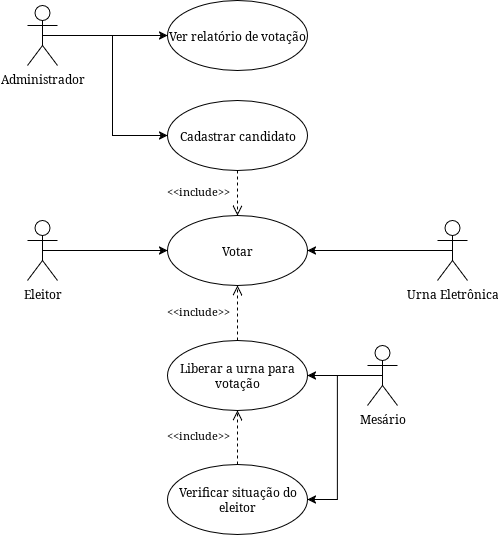

The diagram above was exported from draw.io. Its source (the exported page's mxGraphModel, read from the mxfile embedded in the PNG):
<mxGraphModel dx="1610" dy="840" grid="1" gridSize="10" guides="1" tooltips="1" connect="1" arrows="1" fold="1" page="1" pageScale="1" pageWidth="850" pageHeight="1100" math="0" shadow="0">
  <root>
    <mxCell id="0" />
    <mxCell id="1" parent="0" />
    <mxCell id="y2V0Sgn8uY4e-UzRgB5w-1" style="edgeStyle=orthogonalEdgeStyle;rounded=0;orthogonalLoop=1;jettySize=auto;html=1;exitX=0.5;exitY=0.5;exitDx=0;exitDy=0;exitPerimeter=0;entryX=0;entryY=0.5;entryDx=0;entryDy=0;" parent="1" source="y2V0Sgn8uY4e-UzRgB5w-3" target="y2V0Sgn8uY4e-UzRgB5w-9" edge="1">
      <mxGeometry relative="1" as="geometry" />
    </mxCell>
    <mxCell id="y2V0Sgn8uY4e-UzRgB5w-2" style="edgeStyle=orthogonalEdgeStyle;rounded=0;orthogonalLoop=1;jettySize=auto;html=1;exitX=0.5;exitY=0.5;exitDx=0;exitDy=0;exitPerimeter=0;entryX=0;entryY=0.5;entryDx=0;entryDy=0;" parent="1" source="y2V0Sgn8uY4e-UzRgB5w-3" target="y2V0Sgn8uY4e-UzRgB5w-15" edge="1">
      <mxGeometry relative="1" as="geometry" />
    </mxCell>
    <mxCell id="y2V0Sgn8uY4e-UzRgB5w-3" value="Administrador" style="shape=umlActor;verticalLabelPosition=bottom;verticalAlign=top;html=1;outlineConnect=0;" parent="1" vertex="1">
      <mxGeometry x="200" y="55" width="30" height="60" as="geometry" />
    </mxCell>
    <mxCell id="y2V0Sgn8uY4e-UzRgB5w-4" style="edgeStyle=orthogonalEdgeStyle;rounded=0;orthogonalLoop=1;jettySize=auto;html=1;exitX=0.5;exitY=0.5;exitDx=0;exitDy=0;exitPerimeter=0;entryX=0;entryY=0.5;entryDx=0;entryDy=0;" parent="1" source="y2V0Sgn8uY4e-UzRgB5w-5" target="y2V0Sgn8uY4e-UzRgB5w-8" edge="1">
      <mxGeometry relative="1" as="geometry" />
    </mxCell>
    <mxCell id="y2V0Sgn8uY4e-UzRgB5w-5" value="Eleitor" style="shape=umlActor;verticalLabelPosition=bottom;verticalAlign=top;html=1;outlineConnect=0;" parent="1" vertex="1">
      <mxGeometry x="200" y="270" width="30" height="60" as="geometry" />
    </mxCell>
    <mxCell id="y2V0Sgn8uY4e-UzRgB5w-6" style="edgeStyle=orthogonalEdgeStyle;rounded=0;orthogonalLoop=1;jettySize=auto;html=1;exitX=0.5;exitY=0.5;exitDx=0;exitDy=0;exitPerimeter=0;" parent="1" source="y2V0Sgn8uY4e-UzRgB5w-7" target="y2V0Sgn8uY4e-UzRgB5w-8" edge="1">
      <mxGeometry relative="1" as="geometry" />
    </mxCell>
    <mxCell id="y2V0Sgn8uY4e-UzRgB5w-7" value="Urna Eletrônica" style="shape=umlActor;verticalLabelPosition=bottom;verticalAlign=top;html=1;outlineConnect=0;" parent="1" vertex="1">
      <mxGeometry x="610" y="270" width="30" height="60" as="geometry" />
    </mxCell>
    <mxCell id="y2V0Sgn8uY4e-UzRgB5w-8" value="Votar" style="ellipse;whiteSpace=wrap;html=1;" parent="1" vertex="1">
      <mxGeometry x="340" y="265" width="140" height="70" as="geometry" />
    </mxCell>
    <mxCell id="y2V0Sgn8uY4e-UzRgB5w-9" value="Cadastrar candidato" style="ellipse;whiteSpace=wrap;html=1;" parent="1" vertex="1">
      <mxGeometry x="340" y="150" width="140" height="70" as="geometry" />
    </mxCell>
    <mxCell id="y2V0Sgn8uY4e-UzRgB5w-10" style="edgeStyle=orthogonalEdgeStyle;rounded=0;orthogonalLoop=1;jettySize=auto;html=1;exitX=0.5;exitY=0.5;exitDx=0;exitDy=0;exitPerimeter=0;entryX=1;entryY=0.5;entryDx=0;entryDy=0;" parent="1" source="y2V0Sgn8uY4e-UzRgB5w-12" target="y2V0Sgn8uY4e-UzRgB5w-13" edge="1">
      <mxGeometry relative="1" as="geometry" />
    </mxCell>
    <mxCell id="y2V0Sgn8uY4e-UzRgB5w-11" style="edgeStyle=orthogonalEdgeStyle;rounded=0;orthogonalLoop=1;jettySize=auto;html=1;exitX=0.5;exitY=0.5;exitDx=0;exitDy=0;exitPerimeter=0;entryX=1;entryY=0.5;entryDx=0;entryDy=0;" parent="1" source="y2V0Sgn8uY4e-UzRgB5w-12" target="y2V0Sgn8uY4e-UzRgB5w-16" edge="1">
      <mxGeometry relative="1" as="geometry" />
    </mxCell>
    <mxCell id="y2V0Sgn8uY4e-UzRgB5w-12" value="Mesário" style="shape=umlActor;verticalLabelPosition=bottom;verticalAlign=top;html=1;" parent="1" vertex="1">
      <mxGeometry x="540" y="395" width="30" height="60" as="geometry" />
    </mxCell>
    <mxCell id="y2V0Sgn8uY4e-UzRgB5w-13" value="Liberar a urna para votação" style="ellipse;whiteSpace=wrap;html=1;" parent="1" vertex="1">
      <mxGeometry x="340" y="390" width="140" height="70" as="geometry" />
    </mxCell>
    <mxCell id="y2V0Sgn8uY4e-UzRgB5w-14" value="&amp;lt;&amp;lt;include&amp;gt;&amp;gt;" style="endArrow=open;startArrow=none;endFill=0;startFill=0;endSize=8;html=1;verticalAlign=bottom;dashed=1;labelBackgroundColor=none;rounded=0;exitX=0.5;exitY=0;exitDx=0;exitDy=0;entryX=0.5;entryY=1;entryDx=0;entryDy=0;" parent="1" source="y2V0Sgn8uY4e-UzRgB5w-13" target="y2V0Sgn8uY4e-UzRgB5w-8" edge="1">
      <mxGeometry x="-0.2727" y="40" width="160" relative="1" as="geometry">
        <mxPoint x="420" y="360" as="sourcePoint" />
        <mxPoint x="580" y="360" as="targetPoint" />
        <mxPoint as="offset" />
      </mxGeometry>
    </mxCell>
    <mxCell id="y2V0Sgn8uY4e-UzRgB5w-15" value="Ver relatório de votação" style="ellipse;whiteSpace=wrap;html=1;" parent="1" vertex="1">
      <mxGeometry x="340" y="50" width="140" height="70" as="geometry" />
    </mxCell>
    <mxCell id="y2V0Sgn8uY4e-UzRgB5w-16" value="Verificar situação do eleitor" style="ellipse;whiteSpace=wrap;html=1;" parent="1" vertex="1">
      <mxGeometry x="340" y="514" width="140" height="70" as="geometry" />
    </mxCell>
    <mxCell id="y2V0Sgn8uY4e-UzRgB5w-17" value="&amp;lt;&amp;lt;include&amp;gt;&amp;gt;" style="endArrow=open;startArrow=none;endFill=0;startFill=0;endSize=8;html=1;verticalAlign=bottom;dashed=1;labelBackgroundColor=none;rounded=0;exitX=0.5;exitY=0;exitDx=0;exitDy=0;entryX=0.5;entryY=1;entryDx=0;entryDy=0;" parent="1" source="y2V0Sgn8uY4e-UzRgB5w-16" target="y2V0Sgn8uY4e-UzRgB5w-13" edge="1">
      <mxGeometry x="-0.2727" y="40" width="160" relative="1" as="geometry">
        <mxPoint x="400" y="415" as="sourcePoint" />
        <mxPoint x="400" y="360" as="targetPoint" />
        <mxPoint as="offset" />
      </mxGeometry>
    </mxCell>
    <mxCell id="y2V0Sgn8uY4e-UzRgB5w-18" value="&amp;lt;&amp;lt;include&amp;gt;&amp;gt;" style="endArrow=open;startArrow=none;endFill=0;startFill=0;endSize=8;html=1;verticalAlign=bottom;dashed=1;labelBackgroundColor=none;rounded=0;exitX=0.5;exitY=1;exitDx=0;exitDy=0;entryX=0.5;entryY=0;entryDx=0;entryDy=0;" parent="1" source="y2V0Sgn8uY4e-UzRgB5w-9" target="y2V0Sgn8uY4e-UzRgB5w-8" edge="1">
      <mxGeometry x="0.3333" y="-40" width="160" relative="1" as="geometry">
        <mxPoint x="500" y="305" as="sourcePoint" />
        <mxPoint x="500" y="250" as="targetPoint" />
        <mxPoint as="offset" />
      </mxGeometry>
    </mxCell>
  </root>
</mxGraphModel>